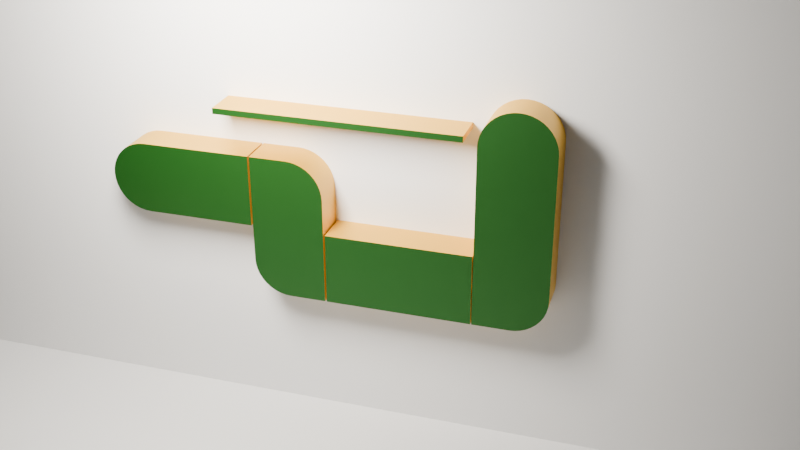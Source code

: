 # Source: task2.blend  (saved by Blender 5.0.119; exported with 4.5.12 LTS)
import bpy
from mathutils import Matrix  # noqa: F401  (used for matrix-valued properties, if any)

bpy.ops.wm.read_factory_settings(use_empty=True)
scene = bpy.context.scene
scene.name = 'Scene'

# ---- collections
col_collection = bpy.data.collections.new('Collection'); scene.collection.children.link(col_collection)

# ---- materials (node trees are filled in below, after node groups)
mat_material_001 = bpy.data.materials.new('Material.001')
mat_material_002 = bpy.data.materials.new('Material.002')

# ---- node groups
ng_smooth_by_angle = bpy.data.node_groups.new('Smooth by Angle', 'GeometryNodeTree')
_s = ng_smooth_by_angle.interface.new_socket(name='Mesh', in_out='OUTPUT', socket_type='NodeSocketGeometry')
_s = ng_smooth_by_angle.interface.new_socket(name='Mesh', in_out='INPUT', socket_type='NodeSocketGeometry')
_s = ng_smooth_by_angle.interface.new_socket(name='Angle', in_out='INPUT', socket_type='NodeSocketFloat')
_s.subtype = 'ANGLE'
_s.default_value = 0.5236
_s.min_value = 0.0
_s.max_value = 3.142
_s.description = 'Maximum face angle for smooth edges'
_s = ng_smooth_by_angle.interface.new_socket(name='Ignore Sharpness', in_out='INPUT', socket_type='NodeSocketBool')
_s.force_non_field = True
ng_smooth_by_angle.is_modifier = True
_N = ng_smooth_by_angle.nodes; _L = ng_smooth_by_angle.links
n0 = _N.new('GeometryNodeSetShadeSmooth'); n0.name = 'Set Shade Smooth'; n0.location = (120, -80)
n0.domain = 'EDGE'
n1 = _N.new('GeometryNodeSetShadeSmooth'); n1.name = 'Set Shade Smooth.001'; n1.location = (300, -80)
n2 = _N.new('NodeGroupOutput'); n2.name = 'Group Output'; n2.location = (480, -80)
n3 = _N.new('GeometryNodeInputMeshEdgeAngle'); n3.name = 'Edge Angle'; n3.location = (-440, -240)
n4 = _N.new('NodeGroupInput'); n4.name = 'Group Input'; n4.location = (-80, -80)
n5 = _N.new('GeometryNodeInputEdgeSmooth'); n5.name = 'Is Edge Smooth'; n5.location = (-260, -120)
n6 = _N.new('GeometryNodeInputShadeSmooth'); n6.name = 'Is Shade Smooth'; n6.location = (-440, -397)
n7 = _N.new('FunctionNodeCompare'); n7.name = 'Compare'; n7.location = (-260, -260)
n7.operation = 'LESS_EQUAL'
n7.inputs[6].default_value = (0.0, 0.0, 0.0, 0.0)
n7.inputs[7].default_value = (0.0, 0.0, 0.0, 0.0)
n8 = _N.new('FunctionNodeBooleanMath'); n8.name = 'Boolean Math.001'; n8.location = (-80, -260)
n9 = _N.new('NodeGroupInput'); n9.name = 'Group Input.001'; n9.location = (-440, -329)
n10 = _N.new('NodeGroupInput'); n10.name = 'Group Input.002'; n10.location = (-259, -189)
n11 = _N.new('FunctionNodeBooleanMath'); n11.name = 'Boolean Math'; n11.location = (-80, -149)
n11.operation = 'OR'
n12 = _N.new('FunctionNodeBooleanMath'); n12.name = 'Boolean Math.002'; n12.location = (-260, -380)
n12.operation = 'OR'
n13 = _N.new('NodeGroupInput'); n13.name = 'Group Input.003'; n13.location = (-440, -460)
_L.new(n3.outputs[0], n7.inputs[0])
_L.new(n1.outputs[0], n2.inputs[0])
_L.new(n9.outputs[1], n7.inputs[1])
_L.new(n7.outputs[0], n8.inputs[0])
_L.new(n4.outputs[0], n0.inputs[0])
_L.new(n0.outputs[0], n1.inputs[0])
_L.new(n8.outputs[0], n0.inputs[2])
_L.new(n10.outputs[2], n11.inputs[1])
_L.new(n5.outputs[0], n11.inputs[0])
_L.new(n11.outputs[0], n0.inputs[1])
_L.new(n13.outputs[2], n12.inputs[1])
_L.new(n6.outputs[0], n12.inputs[0])
_L.new(n12.outputs[0], n8.inputs[1])
n2.is_active_output = True

# ---- material node trees
mat_material_001.use_nodes = True; mat_material_001.node_tree.nodes.clear()
_N = mat_material_001.node_tree.nodes; _L = mat_material_001.node_tree.links
n0 = _N.new('ShaderNodeBsdfPrincipled'); n0.name = 'Principled BSDF'; n0.location = (-200, 100)
n0.inputs[0].default_value = (0.003158, 0.09565, 0.0009845, 1.0)
n0.inputs[1].default_value = 0.7
n0.inputs[3].default_value = 2.0
n1 = _N.new('ShaderNodeOutputMaterial'); n1.name = 'Material Output'; n1.location = (200, 100)
_L.new(n0.outputs[0], n1.inputs[0])
n1.is_active_output = True
mat_material_002.use_nodes = True; mat_material_002.node_tree.nodes.clear()
_N = mat_material_002.node_tree.nodes; _L = mat_material_002.node_tree.links
n0 = _N.new('ShaderNodeBsdfPrincipled'); n0.name = 'Principled BSDF'; n0.location = (-200, 100)
n0.inputs[0].default_value = (0.8, 0.4502, 0.0, 1.0)
n0.inputs[1].default_value = 0.5
n0.inputs[3].default_value = 2.5
n1 = _N.new('ShaderNodeOutputMaterial'); n1.name = 'Material Output'; n1.location = (200, 100)
_L.new(n0.outputs[0], n1.inputs[0])
n1.is_active_output = True

# ---- world
world_world = bpy.data.worlds.new('World'); scene.world = world_world
world_world.use_nodes = True; world_world.node_tree.nodes.clear()
_N = world_world.node_tree.nodes; _L = world_world.node_tree.links
n0 = _N.new('ShaderNodeOutputWorld'); n0.name = 'World Output'; n0.location = (200, 100)
n1 = _N.new('ShaderNodeBackground'); n1.name = 'Background'; n1.location = (-200, 100)
n1.inputs[0].default_value = (0.05088, 0.05088, 0.05088, 1.0)
_L.new(n1.outputs[0], n0.inputs[0])
n0.is_active_output = True
world_world.color = (0.05088, 0.05088, 0.05088)
world_world.sun_shadow_jitter_overblur = 0.0

# ---- cameras
cam_camera = bpy.data.cameras.new('Camera')
cam_camera.clip_end = 100.0
cam_camera.ortho_scale = 7.314

# ---- lights
light_light = bpy.data.lights.new('Light', 'AREA')
light_light.color = (1.0, 0.9454, 0.862)
light_light.energy = 2000.0
light_light.shadow_soft_size = 0.1
light_light.shape = 'RECTANGLE'
light_light.size = 2.0
light_light.size_y = 3.0

# ---- meshes
me_cube_001 = bpy.data.meshes.new('Cube.001')
me_cube_001.from_pydata([(-0.5, -1.0, 2.0), (-0.5, 1.0, -2.0), (0.5, -1.0, 2.0), (0.5, 1.0, -2.0), (-0.5, 0.0, -2.0), (-0.5, -1.0, -1.0), (-0.5, -0.1564, -1.988), (-0.5, -0.309, -1.951), (-0.5, -0.454, -1.891), (-0.5, -0.5878, -1.809), (-0.5, -0.7071, -1.707), (-0.5, -0.809, -1.588), (-0.5, -0.891, -1.454), (-0.5, -0.9511, -1.309), (-0.5, -0.9877, -1.156), (-0.5, 0.0, 2.0), (-0.5, 1.0, 1.0), (-0.5, 0.1564, 1.988), (-0.5, 0.309, 1.951), (-0.5, 0.454, 1.891), (-0.5, 0.5878, 1.809), (-0.5, 0.7071, 1.707), (-0.5, 0.809, 1.588), (-0.5, 0.891, 1.454), (-0.5, 0.9511, 1.309), (-0.5, 0.9877, 1.156), (0.5, -1.0, -1.0), (0.5, 0.0, -2.0), (0.5, -0.9877, -1.156), (0.5, -0.9511, -1.309), (0.5, -0.891, -1.454), (0.5, -0.809, -1.588), (0.5, -0.7071, -1.707), (0.5, -0.5878, -1.809), (0.5, -0.454, -1.891), (0.5, -0.309, -1.951), (0.5, -0.1564, -1.988), (0.5, 1.0, 1.0), (0.5, 0.0, 2.0), (0.5, 0.9877, 1.156), (0.5, 0.9511, 1.309), (0.5, 0.891, 1.454), (0.5, 0.809, 1.588), (0.5, 0.7071, 1.707), (0.5, 0.5878, 1.809), (0.5, 0.454, 1.891), (0.5, 0.309, 1.951), (0.5, 0.1564, 1.988)], [], [(15, 38, 47, 17), (17, 47, 46, 18), (18, 46, 45, 19), (19, 45, 44, 20), (20, 44, 43, 21), (21, 43, 42, 22), (22, 42, 41, 23), (23, 41, 40, 24), (24, 40, 39, 25), (25, 39, 37, 16), (4, 27, 36, 6), (6, 36, 35, 7), (7, 35, 34, 8), (8, 34, 33, 9), (9, 33, 32, 10), (10, 32, 31, 11), (11, 31, 30, 12), (12, 30, 29, 13), (13, 29, 28, 14), (14, 28, 26, 5), (1, 3, 27, 4), (4, 6, 7, 8, 9, 10, 11, 12, 13, 14, 5, 0, 15, 17, 18, 19, 20, 21, 22, 23, 24, 25, 16, 1), (26, 2, 0, 5), (38, 15, 0, 2), (1, 16, 37, 3), (3, 37, 39, 40, 41, 42, 43, 44, 45, 46, 47, 38, 2, 26, 28, 29, 30, 31, 32, 33, 34, 35, 36, 27)])
me_cube_001.polygons.foreach_set('use_smooth', [True] * 26)
me_cube_001.polygons.foreach_set('material_index', [1, 1, 1, 1, 1, 1, 1, 1, 1, 1, 1, 1, 1, 1, 1, 1, 1, 1, 1, 1, 1, 0, 1, 1, 1, 0])
_uv = me_cube_001.uv_layers.new(name='UVMap')
_uv.uv.foreach_set('vector', [0.875, 0.625, 0.625, 0.625, 0.6247, 0.6054, 0.875, 0.6054, 0.875, 0.6054, 0.6247, 0.6054, 0.624, 0.5864, 0.875, 0.5864, 0.875, 0.5864, 0.624, 0.5864, 0.6227, 0.5683, 0.875, 0.5683, 0.875, 0.5683, 0.6227, 0.5683, 0.621, 0.5515, 0.875, 0.5515, 0.875, 0.5515, 0.621, 0.5515, 0.6189, 0.5122, 0.875, 0.5, 0.6158, 0.2317, 0.6189, 0.5122, 0.5992, 0.508, 0.5992, 0.242, 0.5992, 0.242, 0.5992, 0.508, 0.5909, 0.5045, 0.5909, 0.2455, 0.5909, 0.2455, 0.5909, 0.5045, 0.5818, 0.502, 0.5818, 0.248, 0.5818, 0.248, 0.5818, 0.502, 0.5723, 0.5005, 0.5723, 0.2495, 0.5723, 0.2495, 0.5723, 0.5005, 0.5625, 0.5, 0.5625, 0.25, 0.125, 0.625, 0.375, 0.625, 0.3753, 0.6446, 0.125, 0.6446, 0.125, 0.6446, 0.3753, 0.6446, 0.376, 0.6636, 0.125, 0.6636, 0.125, 0.6636, 0.376, 0.6636, 0.3773, 0.6817, 0.125, 0.6817, 0.125, 0.6817, 0.3773, 0.6817, 0.379, 0.6985, 0.125, 0.6985, 0.125, 0.6985, 0.379, 0.6985, 0.3811, 0.7378, 0.125, 0.75, 0.375, 1.0, 0.3811, 0.7378, 0.4008, 0.742, 0.4008, 1.0, 0.4008, 1.0, 0.4008, 0.742, 0.4091, 0.7455, 0.4091, 1.0, 0.4091, 1.0, 0.4091, 0.7455, 0.4182, 0.748, 0.4182, 1.0, 0.4182, 1.0, 0.4182, 0.748, 0.4277, 0.7495, 0.4277, 1.0, 0.4277, 1.0, 0.4277, 0.7495, 0.4375, 0.75, 0.4375, 1.0, 0.125, 0.5, 0.375, 0.5, 0.375, 0.625, 0.125, 0.625, 0.375, 0.125, 0.3758, 0.1054, 0.3781, 0.08637, 0.3818, 0.06825, 0.3869, 0.05153, 0.3933, 0.03661, 0.4008, 0.02387, 0.4091, 0.01362, 0.4182, 0.006118, 0.4277, 0.001539, 0.4375, 0.0, 0.625, 0.0, 0.625, 0.125, 0.6242, 0.1446, 0.6219, 0.1636, 0.6182, 0.1817, 0.6131, 0.1985, 0.6158, 0.2317, 0.5992, 0.242, 0.5909, 0.2455, 0.5818, 0.248, 0.5723, 0.2495, 0.5625, 0.25, 0.375, 0.25, 0.4375, 0.75, 0.625, 0.75, 0.625, 1.0, 0.4375, 1.0, 0.625, 0.625, 0.875, 0.625, 0.875, 0.75, 0.625, 0.75, 0.375, 0.25, 0.5625, 0.25, 0.5625, 0.5, 0.375, 0.5, 0.375, 0.5, 0.5625, 0.5, 0.5723, 0.5005, 0.5818, 0.502, 0.5909, 0.5045, 0.5992, 0.508, 0.6189, 0.5122, 0.621, 0.5515, 0.6227, 0.5683, 0.624, 0.5864, 0.6247, 0.6054, 0.625, 0.625, 0.625, 0.75, 0.4375, 0.75, 0.4277, 0.7495, 0.4182, 0.748, 0.4091, 0.7455, 0.4008, 0.742, 0.3811, 0.7378, 0.379, 0.6985, 0.3773, 0.6817, 0.376, 0.6636, 0.3753, 0.6446, 0.375, 0.625])
me_cube_001.materials.append(mat_material_001)
me_cube_001.materials.append(mat_material_002)
me_cube_001.update()
me_cube_002 = bpy.data.meshes.new('Cube.002')
me_cube_002.from_pydata([(-0.5, -1.0, -2.0), (-0.5, -1.0, 2.0), (-0.5, 1.0, -2.0), (-0.5, 1.0, 2.0), (0.5, -1.0, -2.0), (0.5, -1.0, 2.0), (0.5, 1.0, -2.0), (0.5, 1.0, 2.0)], [], [(0, 1, 3, 2), (2, 3, 7, 6), (6, 7, 5, 4), (4, 5, 1, 0), (2, 6, 4, 0), (7, 3, 1, 5)])
me_cube_002.polygons.foreach_set('material_index', [0, 1, 0, 1, 1, 1])
_uv = me_cube_002.uv_layers.new(name='UVMap')
_uv.uv.foreach_set('vector', [0.375, 0.0, 0.625, 0.0, 0.625, 0.25, 0.375, 0.25, 0.375, 0.25, 0.625, 0.25, 0.625, 0.5, 0.375, 0.5, 0.375, 0.5, 0.625, 0.5, 0.625, 0.75, 0.375, 0.75, 0.375, 0.75, 0.625, 0.75, 0.625, 1.0, 0.375, 1.0, 0.125, 0.5, 0.375, 0.5, 0.375, 0.75, 0.125, 0.75, 0.625, 0.5, 0.875, 0.5, 0.875, 0.75, 0.625, 0.75])
me_cube_002.materials.append(mat_material_001)
me_cube_002.materials.append(mat_material_002)
me_cube_002.update()
me_cube_003 = bpy.data.meshes.new('Cube.003')
me_cube_003.from_pydata([(-0.5, -1.0, -2.0), (-0.5, 1.0, -2.0), (0.5, -1.0, -2.0), (0.5, 1.0, -2.0), (-0.5, -1.0, 1.0), (-0.5, 0.0, 2.0), (-0.5, -0.9877, 1.156), (-0.5, -0.9511, 1.309), (-0.5, -0.891, 1.454), (-0.5, -0.809, 1.588), (-0.5, -0.7071, 1.707), (-0.5, -0.5878, 1.809), (-0.5, -0.454, 1.891), (-0.5, -0.309, 1.951), (-0.5, -0.1564, 1.988), (-0.5, 0.0, 2.0), (-0.5, 1.0, 1.0), (-0.5, 0.1564, 1.988), (-0.5, 0.309, 1.951), (-0.5, 0.454, 1.891), (-0.5, 0.5878, 1.809), (-0.5, 0.7071, 1.707), (-0.5, 0.809, 1.588), (-0.5, 0.891, 1.454), (-0.5, 0.9511, 1.309), (-0.5, 0.9877, 1.156), (0.5, 0.0, 2.0), (0.5, -1.0, 1.0), (0.5, -0.1564, 1.988), (0.5, -0.309, 1.951), (0.5, -0.454, 1.891), (0.5, -0.5878, 1.809), (0.5, -0.7071, 1.707), (0.5, -0.809, 1.588), (0.5, -0.891, 1.454), (0.5, -0.9511, 1.309), (0.5, -0.9877, 1.156), (0.5, 1.0, 1.0), (0.5, 0.0, 2.0), (0.5, 0.9877, 1.156), (0.5, 0.9511, 1.309), (0.5, 0.891, 1.454), (0.5, 0.809, 1.588), (0.5, 0.7071, 1.707), (0.5, 0.5878, 1.809), (0.5, 0.454, 1.891), (0.5, 0.309, 1.951), (0.5, 0.1564, 1.988)], [], [(1, 3, 2, 0), (15, 38, 47, 17), (17, 47, 46, 18), (18, 46, 45, 19), (19, 45, 44, 20), (20, 44, 43, 21), (21, 43, 42, 22), (22, 42, 41, 23), (23, 41, 40, 24), (24, 40, 39, 25), (25, 39, 37, 16), (26, 5, 14, 28), (28, 14, 13, 29), (29, 13, 12, 30), (30, 12, 11, 31), (31, 11, 10, 32), (32, 10, 9, 33), (33, 9, 8, 34), (34, 8, 7, 35), (35, 7, 6, 36), (36, 6, 4, 27), (2, 27, 4, 0), (0, 4, 6, 7, 8, 9, 10, 11, 12, 13, 14, 5, 15, 17, 18, 19, 20, 21, 22, 23, 24, 25, 16, 1), (38, 15, 5, 26), (1, 16, 37, 3), (3, 37, 39, 40, 41, 42, 43, 44, 45, 46, 47, 38, 26, 28, 29, 30, 31, 32, 33, 34, 35, 36, 27, 2)])
me_cube_003.polygons.foreach_set('use_smooth', [True] * 26)
me_cube_003.polygons.foreach_set('material_index', [1, 1, 1, 1, 1, 1, 1, 1, 1, 1, 1, 1, 1, 1, 1, 1, 1, 1, 1, 1, 1, 1, 0, 1, 1, 0])
_uv = me_cube_003.uv_layers.new(name='UVMap')
_uv.uv.foreach_set('vector', [0.125, 0.5, 0.375, 0.5, 0.375, 0.75, 0.125, 0.75, 0.875, 0.625, 0.625, 0.625, 0.6247, 0.6054, 0.875, 0.6054, 0.875, 0.6054, 0.6247, 0.6054, 0.624, 0.5864, 0.875, 0.5864, 0.875, 0.5864, 0.624, 0.5864, 0.6227, 0.5683, 0.875, 0.5683, 0.875, 0.5683, 0.6227, 0.5683, 0.621, 0.5515, 0.875, 0.5515, 0.875, 0.5515, 0.621, 0.5515, 0.6189, 0.5122, 0.875, 0.5, 0.6158, 0.2317, 0.6189, 0.5122, 0.5992, 0.508, 0.5992, 0.242, 0.5992, 0.242, 0.5992, 0.508, 0.5909, 0.5045, 0.5909, 0.2455, 0.5909, 0.2455, 0.5909, 0.5045, 0.5818, 0.502, 0.5818, 0.248, 0.5818, 0.248, 0.5818, 0.502, 0.5723, 0.5005, 0.5723, 0.2495, 0.5723, 0.2495, 0.5723, 0.5005, 0.5625, 0.5, 0.5625, 0.25, 0.625, 0.625, 0.875, 0.625, 0.875, 0.6446, 0.6247, 0.6446, 0.6247, 0.6446, 0.875, 0.6446, 0.875, 0.6636, 0.624, 0.6636, 0.624, 0.6636, 0.875, 0.6636, 0.875, 0.6817, 0.6227, 0.6817, 0.6227, 0.6817, 0.875, 0.6817, 0.875, 0.6985, 0.621, 0.6985, 0.621, 0.6985, 0.875, 0.6985, 0.875, 0.75, 0.6189, 0.7378, 0.6189, 0.7378, 0.625, 1.0, 0.5992, 1.0, 0.5992, 0.742, 0.5992, 0.742, 0.5992, 1.0, 0.5909, 1.0, 0.5909, 0.7455, 0.5909, 0.7455, 0.5909, 1.0, 0.5818, 1.0, 0.5818, 0.748, 0.5818, 0.748, 0.5818, 1.0, 0.5723, 1.0, 0.5723, 0.7495, 0.5723, 0.7495, 0.5723, 1.0, 0.5625, 1.0, 0.5625, 0.75, 0.375, 0.75, 0.5625, 0.75, 0.5625, 1.0, 0.375, 1.0, 0.375, 0.0, 0.5625, 0.0, 0.5723, 0.001539, 0.5818, 0.006118, 0.5909, 0.01362, 0.5992, 0.02387, 0.6067, 0.03661, 0.6131, 0.05153, 0.6182, 0.06825, 0.6219, 0.08637, 0.6242, 0.1054, 0.625, 0.125, 0.625, 0.125, 0.6242, 0.1446, 0.6219, 0.1636, 0.6182, 0.1817, 0.6131, 0.1985, 0.6158, 0.2317, 0.5992, 0.242, 0.5909, 0.2455, 0.5818, 0.248, 0.5723, 0.2495, 0.5625, 0.25, 0.375, 0.25, 0.625, 0.625, 0.875, 0.625, 0.875, 0.625, 0.625, 0.625, 0.375, 0.25, 0.5625, 0.25, 0.5625, 0.5, 0.375, 0.5, 0.375, 0.5, 0.5625, 0.5, 0.5723, 0.5005, 0.5818, 0.502, 0.5909, 0.5045, 0.5992, 0.508, 0.6189, 0.5122, 0.621, 0.5515, 0.6227, 0.5683, 0.624, 0.5864, 0.6247, 0.6054, 0.625, 0.625, 0.625, 0.625, 0.6247, 0.6446, 0.624, 0.6636, 0.6227, 0.6817, 0.621, 0.6985, 0.6189, 0.7378, 0.5992, 0.742, 0.5909, 0.7455, 0.5818, 0.748, 0.5723, 0.7495, 0.5625, 0.75, 0.375, 0.75])
me_cube_003.materials.append(mat_material_001)
me_cube_003.materials.append(mat_material_002)
me_cube_003.update()
me_plane = bpy.data.meshes.new('Plane')
me_plane.from_pydata([(-1.0, -1.0, 0.0), (1.0, -1.0, 0.0), (-1.0, 1.0, 0.0), (1.0, 1.0, 0.0)], [], [(0, 1, 3, 2)])
_uv = me_plane.uv_layers.new(name='UVMap')
_uv.uv.foreach_set('vector', [0.0, 0.0, 1.0, 0.0, 1.0, 1.0, 0.0, 1.0])
me_plane.update()
me_plane_001 = bpy.data.meshes.new('Plane.001')
me_plane_001.from_pydata([(-1.0, -1.0, 0.0), (1.0, -1.0, 0.0), (-1.0, 1.0, 0.0), (1.0, 1.0, 0.0)], [], [(0, 1, 3, 2)])
_uv = me_plane_001.uv_layers.new(name='UVMap')
_uv.uv.foreach_set('vector', [0.0, 0.0, 1.0, 0.0, 1.0, 1.0, 0.0, 1.0])
me_plane_001.update()
me_cube_004 = bpy.data.meshes.new('Cube.004')
me_cube_004.from_pydata([(-0.5, -1.0, -3.0), (0.5, -1.0, -3.0), (-0.5, -1.0, 2.0), (-0.5, 0.0, 3.0), (-0.5, -0.9877, 2.156), (-0.5, -0.9511, 2.309), (-0.5, -0.891, 2.454), (-0.5, -0.809, 2.588), (-0.5, -0.7071, 2.707), (-0.5, -0.5878, 2.809), (-0.5, -0.454, 2.891), (-0.5, -0.309, 2.951), (-0.5, -0.1564, 2.988), (-0.5, 1.0, -2.0), (-0.5, 0.0, -3.0), (-0.5, 0.9877, -2.156), (-0.5, 0.9511, -2.309), (-0.5, 0.891, -2.454), (-0.5, 0.809, -2.588), (-0.5, 0.7071, -2.707), (-0.5, 0.5878, -2.809), (-0.5, 0.454, -2.891), (-0.5, 0.309, -2.951), (-0.5, 0.1564, -2.988), (-0.5, 0.0, 3.0), (-0.5, 1.0, 2.0), (-0.5, 0.1564, 2.988), (-0.5, 0.309, 2.951), (-0.5, 0.454, 2.891), (-0.5, 0.5878, 2.809), (-0.5, 0.7071, 2.707), (-0.5, 0.809, 2.588), (-0.5, 0.891, 2.454), (-0.5, 0.9511, 2.309), (-0.5, 0.9877, 2.156), (0.5, 0.0, 3.0), (0.5, -1.0, 2.0), (0.5, -0.1564, 2.988), (0.5, -0.309, 2.951), (0.5, -0.454, 2.891), (0.5, -0.5878, 2.809), (0.5, -0.7071, 2.707), (0.5, -0.809, 2.588), (0.5, -0.891, 2.454), (0.5, -0.9511, 2.309), (0.5, -0.9877, 2.156), (0.5, 0.0, -3.0), (0.5, 1.0, -2.0), (0.5, 0.1564, -2.988), (0.5, 0.309, -2.951), (0.5, 0.454, -2.891), (0.5, 0.5878, -2.809), (0.5, 0.7071, -2.707), (0.5, 0.809, -2.588), (0.5, 0.891, -2.454), (0.5, 0.9511, -2.309), (0.5, 0.9877, -2.156), (0.5, 1.0, 2.0), (0.5, 0.0, 3.0), (0.5, 0.9877, 2.156), (0.5, 0.9511, 2.309), (0.5, 0.891, 2.454), (0.5, 0.809, 2.588), (0.5, 0.7071, 2.707), (0.5, 0.5878, 2.809), (0.5, 0.454, 2.891), (0.5, 0.309, 2.951), (0.5, 0.1564, 2.988)], [], [(46, 14, 23, 48), (48, 23, 22, 49), (49, 22, 21, 50), (50, 21, 20, 51), (51, 20, 19, 52), (52, 19, 18, 53), (53, 18, 17, 54), (54, 17, 16, 55), (55, 16, 15, 56), (56, 15, 13, 47), (24, 58, 67, 26), (26, 67, 66, 27), (27, 66, 65, 28), (28, 65, 64, 29), (29, 64, 63, 30), (30, 63, 62, 31), (31, 62, 61, 32), (32, 61, 60, 33), (33, 60, 59, 34), (34, 59, 57, 25), (35, 3, 12, 37), (37, 12, 11, 38), (38, 11, 10, 39), (39, 10, 9, 40), (40, 9, 8, 41), (41, 8, 7, 42), (42, 7, 6, 43), (43, 6, 5, 44), (44, 5, 4, 45), (45, 4, 2, 36), (1, 36, 2, 0), (0, 2, 4, 5, 6, 7, 8, 9, 10, 11, 12, 3, 24, 26, 27, 28, 29, 30, 31, 32, 33, 34, 25, 13, 15, 16, 17, 18, 19, 20, 21, 22, 23, 14), (58, 24, 3, 35), (14, 46, 1, 0), (13, 25, 57, 47), (46, 48, 49, 50, 51, 52, 53, 54, 55, 56, 47, 57, 59, 60, 61, 62, 63, 64, 65, 66, 67, 58, 35, 37, 38, 39, 40, 41, 42, 43, 44, 45, 36, 1)])
me_cube_004.polygons.foreach_set('use_smooth', [True] * 36)
me_cube_004.polygons.foreach_set('material_index', [1, 1, 1, 1, 1, 1, 1, 1, 1, 1, 1, 1, 1, 1, 1, 1, 1, 1, 1, 1, 1, 1, 1, 1, 1, 1, 1, 1, 1, 1, 1, 0, 1, 1, 1, 0])
_uv = me_cube_004.uv_layers.new(name='UVMap')
_uv.uv.foreach_set('vector', [0.375, 0.625, 0.125, 0.625, 0.125, 0.6054, 0.3752, 0.6054, 0.3752, 0.6054, 0.125, 0.6054, 0.125, 0.5864, 0.3757, 0.5864, 0.3757, 0.5864, 0.125, 0.5864, 0.125, 0.5683, 0.3765, 0.5683, 0.3765, 0.5683, 0.125, 0.5683, 0.125, 0.5515, 0.3777, 0.5515, 0.3777, 0.5515, 0.125, 0.5515, 0.125, 0.5, 0.3791, 0.5122, 0.3791, 0.5122, 0.3811, 0.2317, 0.3922, 0.242, 0.3922, 0.508, 0.3922, 0.508, 0.3922, 0.242, 0.3978, 0.2455, 0.3978, 0.5045, 0.3978, 0.5045, 0.3978, 0.2455, 0.4038, 0.248, 0.4038, 0.502, 0.4038, 0.502, 0.4038, 0.248, 0.4101, 0.2495, 0.4101, 0.5005, 0.4101, 0.5005, 0.4101, 0.2495, 0.4167, 0.25, 0.4167, 0.5, 0.875, 0.625, 0.625, 0.625, 0.6248, 0.6054, 0.875, 0.6054, 0.875, 0.6054, 0.6248, 0.6054, 0.6243, 0.5864, 0.875, 0.5864, 0.875, 0.5864, 0.6243, 0.5864, 0.6235, 0.5683, 0.875, 0.5683, 0.875, 0.5683, 0.6235, 0.5683, 0.6223, 0.5515, 0.875, 0.5515, 0.875, 0.5515, 0.6223, 0.5515, 0.6209, 0.5122, 0.875, 0.5, 0.6189, 0.2317, 0.6209, 0.5122, 0.6078, 0.508, 0.6078, 0.242, 0.6078, 0.242, 0.6078, 0.508, 0.6022, 0.5045, 0.6022, 0.2455, 0.6022, 0.2455, 0.6022, 0.5045, 0.5962, 0.502, 0.5962, 0.248, 0.5962, 0.248, 0.5962, 0.502, 0.5899, 0.5005, 0.5899, 0.2495, 0.5899, 0.2495, 0.5899, 0.5005, 0.5833, 0.5, 0.5833, 0.25, 0.625, 0.625, 0.875, 0.625, 0.875, 0.6446, 0.6248, 0.6446, 0.6248, 0.6446, 0.875, 0.6446, 0.875, 0.6636, 0.6243, 0.6636, 0.6243, 0.6636, 0.875, 0.6636, 0.875, 0.6817, 0.6235, 0.6817, 0.6235, 0.6817, 0.875, 0.6817, 0.875, 0.6985, 0.6223, 0.6985, 0.6223, 0.6985, 0.875, 0.6985, 0.875, 0.75, 0.6209, 0.7378, 0.6209, 0.7378, 0.625, 1.0, 0.6078, 1.0, 0.6078, 0.742, 0.6078, 0.742, 0.6078, 1.0, 0.6022, 1.0, 0.6022, 0.7455, 0.6022, 0.7455, 0.6022, 1.0, 0.5962, 1.0, 0.5962, 0.748, 0.5962, 0.748, 0.5962, 1.0, 0.5899, 1.0, 0.5899, 0.7495, 0.5899, 0.7495, 0.5899, 1.0, 0.5833, 1.0, 0.5833, 0.75, 0.375, 0.75, 0.5833, 0.75, 0.5833, 1.0, 0.375, 1.0, 0.375, 0.0, 0.5833, 0.0, 0.5899, 0.001539, 0.5962, 0.006118, 0.6022, 0.01362, 0.6078, 0.02387, 0.6128, 0.03661, 0.617, 0.05153, 0.6205, 0.06825, 0.623, 0.08637, 0.6245, 0.1054, 0.625, 0.125, 0.625, 0.125, 0.6245, 0.1446, 0.623, 0.1636, 0.6205, 0.1817, 0.617, 0.1985, 0.6189, 0.2317, 0.6078, 0.242, 0.6022, 0.2455, 0.5962, 0.248, 0.5899, 0.2495, 0.5833, 0.25, 0.4167, 0.25, 0.4101, 0.2495, 0.4038, 0.248, 0.3978, 0.2455, 0.3922, 0.242, 0.3811, 0.2317, 0.383, 0.1985, 0.3795, 0.1817, 0.377, 0.1636, 0.3755, 0.1446, 0.375, 0.125, 0.625, 0.625, 0.875, 0.625, 0.875, 0.625, 0.625, 0.625, 0.125, 0.625, 0.375, 0.625, 0.375, 0.75, 0.125, 0.75, 0.4167, 0.25, 0.5833, 0.25, 0.5833, 0.5, 0.4167, 0.5, 0.375, 0.625, 0.3752, 0.6054, 0.3757, 0.5864, 0.3765, 0.5683, 0.3777, 0.5515, 0.3791, 0.5122, 0.3922, 0.508, 0.3978, 0.5045, 0.4038, 0.502, 0.4101, 0.5005, 0.4167, 0.5, 0.5833, 0.5, 0.5899, 0.5005, 0.5962, 0.502, 0.6022, 0.5045, 0.6078, 0.508, 0.6209, 0.5122, 0.6223, 0.5515, 0.6235, 0.5683, 0.6243, 0.5864, 0.6248, 0.6054, 0.625, 0.625, 0.625, 0.625, 0.6248, 0.6446, 0.6243, 0.6636, 0.6235, 0.6817, 0.6223, 0.6985, 0.6209, 0.7378, 0.6078, 0.742, 0.6022, 0.7455, 0.5962, 0.748, 0.5899, 0.7495, 0.5833, 0.75, 0.375, 0.75])
me_cube_004.materials.append(mat_material_001)
me_cube_004.materials.append(mat_material_002)
me_cube_004.update()
me_cube_005 = bpy.data.meshes.new('Cube.005')
me_cube_005.from_pydata([(-1.0, -1.0, -1.0), (-1.0, -1.0, 1.0), (-1.0, 1.0, -1.0), (-1.0, 1.0, 1.0), (1.0, -1.0, -1.0), (1.0, -1.0, 1.0), (1.0, 1.0, -1.0), (1.0, 1.0, 1.0)], [], [(0, 1, 3, 2), (2, 3, 7, 6), (6, 7, 5, 4), (4, 5, 1, 0), (2, 6, 4, 0), (7, 3, 1, 5)])
me_cube_005.polygons.foreach_set('material_index', [0, 1, 0, 1, 1, 1])
_uv = me_cube_005.uv_layers.new(name='UVMap')
_uv.uv.foreach_set('vector', [0.375, 0.0, 0.625, 0.0, 0.625, 0.25, 0.375, 0.25, 0.375, 0.25, 0.625, 0.25, 0.625, 0.5, 0.375, 0.5, 0.375, 0.5, 0.625, 0.5, 0.625, 0.75, 0.375, 0.75, 0.375, 0.75, 0.625, 0.75, 0.625, 1.0, 0.375, 1.0, 0.125, 0.5, 0.375, 0.5, 0.375, 0.75, 0.125, 0.75, 0.625, 0.5, 0.875, 0.5, 0.875, 0.75, 0.625, 0.75])
me_cube_005.materials.append(mat_material_001)
me_cube_005.materials.append(mat_material_002)
me_cube_005.update()

# ---- objects
ob_light = bpy.data.objects.new('Light', light_light)
ob_camera = bpy.data.objects.new('Camera', cam_camera)
ob_cube_001 = bpy.data.objects.new('Cube.001', me_cube_001)
ob_cube_002 = bpy.data.objects.new('Cube.002', me_cube_002)
ob_cube_003 = bpy.data.objects.new('Cube.003', me_cube_003)
ob_plane = bpy.data.objects.new('Plane', me_plane)
ob_plane_001 = bpy.data.objects.new('Plane.001', me_plane_001)
ob_cube = bpy.data.objects.new('Cube', me_cube_004)
ob_cube_004 = bpy.data.objects.new('Cube.004', me_cube_005)

# ---- transforms, parenting, visibility, modifiers, constraints
ob_light.location = (4.076, -1.468, 8.478)
ob_light.rotation_euler = (0.8634, -0.1997, 1.627)
ob_light.lock_rotations_4d = False
ob_light.empty_display_type = 'ARROWS'
ob_light.color = (0.0, 0.0, 0.0, 0.0)
ob_light.lineart.crease_threshold = 0.0
ob_camera.location = (15.2, 5.547, 11.58)
ob_camera.rotation_euler = (1.109, -0.0, 1.87)
ob_camera.lock_rotations_4d = False
ob_camera.empty_display_type = 'ARROWS'
ob_camera.color = (0.0, 0.0, 0.0, 0.0)
ob_camera.display_type = 'WIRE'
ob_camera.lineart.crease_threshold = 0.0
ob_cube_001.location = (0.3, -0.8315, 3.6)
ob_cube_001.scale = (0.6, 0.6, 0.6)
_m = ob_cube_001.modifiers.new('Smooth by Angle', 'NODES')
_m.node_group = ng_smooth_by_angle
_m.use_pin_to_last = True
_m.show_group_selector = False
ob_cube_002.location = (0.3, 0.9956, 3.0)
ob_cube_002.rotation_euler = (1.571, 0.0, 0.0)
ob_cube_002.scale = (0.6, 0.6, 0.6)
ob_cube_003.location = (0.3, -2.661, 4.2)
ob_cube_003.rotation_euler = (1.571, 0.0, 0.0)
ob_cube_003.scale = (0.6, 0.6, 0.6)
_m = ob_cube_003.modifiers.new('Smooth by Angle', 'NODES')
_m.node_group = ng_smooth_by_angle
_m.use_pin_to_last = True
_m.show_group_selector = False
ob_plane.location = (5.0, 0.0, 0.0)
ob_plane.scale = (5.0, 8.0, 1.0)
ob_plane_001.location = (0.0, 0.0, 5.0)
ob_plane_001.rotation_euler = (0.0, 1.571, 0.0)
ob_plane_001.scale = (5.0, 8.0, 1.0)
ob_cube.location = (0.3, 2.812, 4.2)
ob_cube.scale = (0.6, 0.6, 0.6)
_m = ob_cube.modifiers.new('Smooth by Angle', 'NODES')
_m.node_group = ng_smooth_by_angle
_m.use_pin_to_last = True
_m.show_group_selector = False
ob_cube_004.location = (0.3, 0.0, 5.5)
ob_cube_004.scale = (0.3, 2.0, 0.05)

# ---- collection membership
col_collection.objects.link(ob_light)
col_collection.objects.link(ob_camera)
col_collection.objects.link(ob_cube_001)
col_collection.objects.link(ob_cube_002)
col_collection.objects.link(ob_cube_003)
col_collection.objects.link(ob_plane)
col_collection.objects.link(ob_plane_001)
col_collection.objects.link(ob_cube)
col_collection.objects.link(ob_cube_004)

# ---- scene / render settings (as saved in the file)
scene.camera = ob_camera
scene.frame_start = 1; scene.frame_end = 250; scene.frame_set(1)
scene.render.engine = 'CYCLES'
scene.render.bake_bias = 0.0
scene.render.bake_samples = 0
scene.cycles.samples = 64
scene.cycles.sampling_pattern = 'TABULATED_SOBOL'
scene.eevee.use_volume_custom_range = False
bpy.context.view_layer.update()
